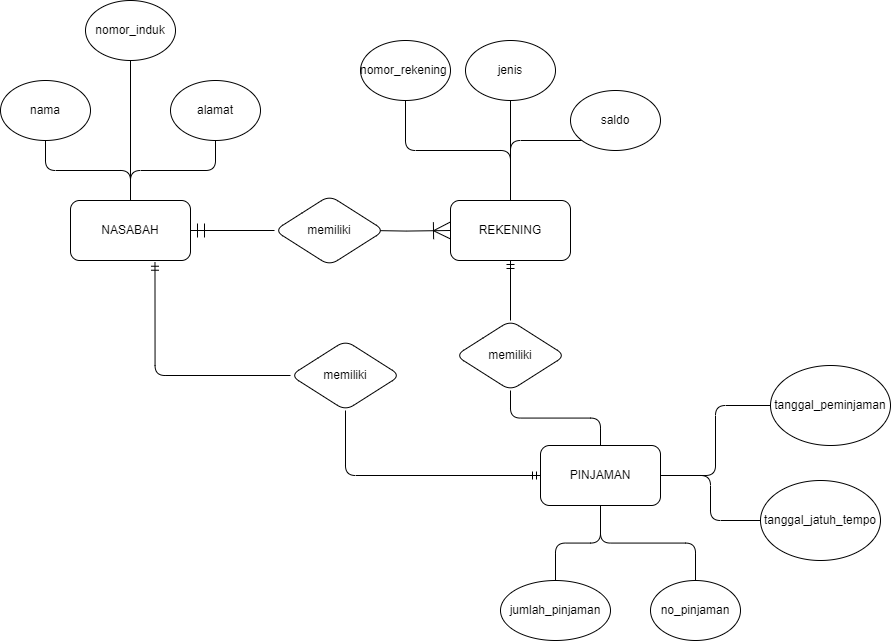

The diagram above was exported from draw.io. Its source (the exported page's mxGraphModel, read from the mxfile embedded in the PNG):
<mxGraphModel dx="1907" dy="974" grid="1" gridSize="10" guides="1" tooltips="1" connect="1" arrows="1" fold="1" page="1" pageScale="1" pageWidth="827" pageHeight="1169" math="0" shadow="0">
  <root>
    <mxCell id="0" />
    <mxCell id="1" parent="0" />
    <mxCell id="IKm5uj_B3GnIU0teT5-N-1" style="edgeStyle=orthogonalEdgeStyle;rounded=1;orthogonalLoop=1;jettySize=auto;html=1;entryX=0.5;entryY=0;entryDx=0;entryDy=0;endArrow=none;endFill=0;" edge="1" parent="1" source="IKm5uj_B3GnIU0teT5-N-2" target="IKm5uj_B3GnIU0teT5-N-7">
      <mxGeometry relative="1" as="geometry" />
    </mxCell>
    <mxCell id="IKm5uj_B3GnIU0teT5-N-2" value="nomor_induk" style="ellipse;whiteSpace=wrap;html=1;" vertex="1" parent="1">
      <mxGeometry x="115" y="80" width="90" height="60" as="geometry" />
    </mxCell>
    <mxCell id="IKm5uj_B3GnIU0teT5-N-3" style="edgeStyle=orthogonalEdgeStyle;orthogonalLoop=1;jettySize=auto;html=1;entryX=0.5;entryY=0;entryDx=0;entryDy=0;endArrow=none;endFill=0;rounded=1;" edge="1" parent="1" source="IKm5uj_B3GnIU0teT5-N-4" target="IKm5uj_B3GnIU0teT5-N-7">
      <mxGeometry relative="1" as="geometry" />
    </mxCell>
    <mxCell id="IKm5uj_B3GnIU0teT5-N-4" value="nama" style="ellipse;whiteSpace=wrap;html=1;" vertex="1" parent="1">
      <mxGeometry x="30" y="160" width="90" height="60" as="geometry" />
    </mxCell>
    <mxCell id="IKm5uj_B3GnIU0teT5-N-5" style="edgeStyle=orthogonalEdgeStyle;rounded=1;orthogonalLoop=1;jettySize=auto;html=1;entryX=0.5;entryY=0;entryDx=0;entryDy=0;endArrow=none;endFill=0;" edge="1" parent="1" source="IKm5uj_B3GnIU0teT5-N-6" target="IKm5uj_B3GnIU0teT5-N-7">
      <mxGeometry relative="1" as="geometry" />
    </mxCell>
    <mxCell id="IKm5uj_B3GnIU0teT5-N-6" value="alamat" style="ellipse;whiteSpace=wrap;html=1;" vertex="1" parent="1">
      <mxGeometry x="200" y="160" width="90" height="60" as="geometry" />
    </mxCell>
    <mxCell id="IKm5uj_B3GnIU0teT5-N-7" value="NASABAH" style="rounded=1;whiteSpace=wrap;html=1;" vertex="1" parent="1">
      <mxGeometry x="100" y="280" width="120" height="60" as="geometry" />
    </mxCell>
    <mxCell id="IKm5uj_B3GnIU0teT5-N-8" value="" style="edgeStyle=orthogonalEdgeStyle;rounded=0;orthogonalLoop=1;jettySize=auto;html=1;endArrow=ERoneToMany;endFill=0;endSize=15;" edge="1" parent="1" target="IKm5uj_B3GnIU0teT5-N-11">
      <mxGeometry relative="1" as="geometry">
        <mxPoint x="400" y="310" as="sourcePoint" />
      </mxGeometry>
    </mxCell>
    <mxCell id="IKm5uj_B3GnIU0teT5-N-9" value="" style="edgeStyle=orthogonalEdgeStyle;rounded=0;orthogonalLoop=1;jettySize=auto;html=1;endSize=12;endArrow=ERmandOne;endFill=0;" edge="1" parent="1" source="IKm5uj_B3GnIU0teT5-N-10" target="IKm5uj_B3GnIU0teT5-N-7">
      <mxGeometry relative="1" as="geometry" />
    </mxCell>
    <mxCell id="IKm5uj_B3GnIU0teT5-N-10" value="memiliki" style="rhombus;whiteSpace=wrap;html=1;rounded=1;" vertex="1" parent="1">
      <mxGeometry x="304" y="275" width="110" height="70" as="geometry" />
    </mxCell>
    <mxCell id="IKm5uj_B3GnIU0teT5-N-11" value="REKENING" style="rounded=1;whiteSpace=wrap;html=1;" vertex="1" parent="1">
      <mxGeometry x="480" y="280" width="120" height="60" as="geometry" />
    </mxCell>
    <mxCell id="IKm5uj_B3GnIU0teT5-N-12" style="edgeStyle=orthogonalEdgeStyle;rounded=1;orthogonalLoop=1;jettySize=auto;html=1;entryX=0.5;entryY=0;entryDx=0;entryDy=0;endArrow=none;endFill=0;" edge="1" parent="1" source="IKm5uj_B3GnIU0teT5-N-13" target="IKm5uj_B3GnIU0teT5-N-11">
      <mxGeometry relative="1" as="geometry" />
    </mxCell>
    <mxCell id="IKm5uj_B3GnIU0teT5-N-13" value="jenis" style="ellipse;whiteSpace=wrap;html=1;" vertex="1" parent="1">
      <mxGeometry x="495" y="120" width="90" height="60" as="geometry" />
    </mxCell>
    <mxCell id="IKm5uj_B3GnIU0teT5-N-14" style="edgeStyle=orthogonalEdgeStyle;rounded=1;orthogonalLoop=1;jettySize=auto;html=1;entryX=0.5;entryY=0;entryDx=0;entryDy=0;endArrow=none;endFill=0;" edge="1" parent="1" source="IKm5uj_B3GnIU0teT5-N-15" target="IKm5uj_B3GnIU0teT5-N-11">
      <mxGeometry relative="1" as="geometry" />
    </mxCell>
    <mxCell id="IKm5uj_B3GnIU0teT5-N-15" value="nomor_rekening&amp;nbsp;" style="ellipse;whiteSpace=wrap;html=1;" vertex="1" parent="1">
      <mxGeometry x="390" y="120" width="90" height="60" as="geometry" />
    </mxCell>
    <mxCell id="IKm5uj_B3GnIU0teT5-N-16" style="edgeStyle=orthogonalEdgeStyle;rounded=1;orthogonalLoop=1;jettySize=auto;html=1;endArrow=none;endFill=0;exitX=0.5;exitY=1;exitDx=0;exitDy=0;" edge="1" parent="1" source="IKm5uj_B3GnIU0teT5-N-17" target="IKm5uj_B3GnIU0teT5-N-11">
      <mxGeometry relative="1" as="geometry">
        <Array as="points">
          <mxPoint x="540" y="220" />
        </Array>
      </mxGeometry>
    </mxCell>
    <mxCell id="IKm5uj_B3GnIU0teT5-N-17" value="saldo" style="ellipse;whiteSpace=wrap;html=1;" vertex="1" parent="1">
      <mxGeometry x="600" y="170" width="90" height="60" as="geometry" />
    </mxCell>
    <mxCell id="IKm5uj_B3GnIU0teT5-N-49" style="edgeStyle=orthogonalEdgeStyle;rounded=1;orthogonalLoop=1;jettySize=auto;html=1;curved=0;endArrow=none;endFill=0;" edge="1" parent="1" source="IKm5uj_B3GnIU0teT5-N-20" target="IKm5uj_B3GnIU0teT5-N-23">
      <mxGeometry relative="1" as="geometry" />
    </mxCell>
    <mxCell id="IKm5uj_B3GnIU0teT5-N-50" value="" style="edgeStyle=orthogonalEdgeStyle;rounded=0;orthogonalLoop=1;jettySize=auto;html=1;endArrow=ERmandOne;endFill=0;" edge="1" parent="1" source="IKm5uj_B3GnIU0teT5-N-20" target="IKm5uj_B3GnIU0teT5-N-11">
      <mxGeometry relative="1" as="geometry" />
    </mxCell>
    <mxCell id="IKm5uj_B3GnIU0teT5-N-20" value="memiliki" style="rhombus;whiteSpace=wrap;html=1;rounded=1;" vertex="1" parent="1">
      <mxGeometry x="485" y="400" width="110" height="70" as="geometry" />
    </mxCell>
    <mxCell id="IKm5uj_B3GnIU0teT5-N-51" style="edgeStyle=orthogonalEdgeStyle;rounded=1;orthogonalLoop=1;jettySize=auto;html=1;curved=0;endArrow=none;endFill=0;" edge="1" parent="1" source="IKm5uj_B3GnIU0teT5-N-23" target="IKm5uj_B3GnIU0teT5-N-24">
      <mxGeometry relative="1" as="geometry" />
    </mxCell>
    <mxCell id="IKm5uj_B3GnIU0teT5-N-52" style="edgeStyle=orthogonalEdgeStyle;rounded=1;orthogonalLoop=1;jettySize=auto;html=1;curved=0;endArrow=none;endFill=0;" edge="1" parent="1" source="IKm5uj_B3GnIU0teT5-N-23" target="IKm5uj_B3GnIU0teT5-N-25">
      <mxGeometry relative="1" as="geometry" />
    </mxCell>
    <mxCell id="IKm5uj_B3GnIU0teT5-N-55" style="edgeStyle=orthogonalEdgeStyle;rounded=1;orthogonalLoop=1;jettySize=auto;html=1;entryX=0;entryY=0.5;entryDx=0;entryDy=0;curved=0;endArrow=none;endFill=0;" edge="1" parent="1" source="IKm5uj_B3GnIU0teT5-N-23" target="IKm5uj_B3GnIU0teT5-N-54">
      <mxGeometry relative="1" as="geometry" />
    </mxCell>
    <mxCell id="IKm5uj_B3GnIU0teT5-N-56" style="edgeStyle=orthogonalEdgeStyle;rounded=1;orthogonalLoop=1;jettySize=auto;html=1;curved=0;endArrow=none;endFill=0;" edge="1" parent="1" source="IKm5uj_B3GnIU0teT5-N-23" target="IKm5uj_B3GnIU0teT5-N-53">
      <mxGeometry relative="1" as="geometry" />
    </mxCell>
    <mxCell id="IKm5uj_B3GnIU0teT5-N-65" style="edgeStyle=orthogonalEdgeStyle;rounded=1;orthogonalLoop=1;jettySize=auto;html=1;entryX=0.5;entryY=1;entryDx=0;entryDy=0;curved=0;endArrow=none;endFill=0;startArrow=ERmandOne;startFill=0;" edge="1" parent="1" source="IKm5uj_B3GnIU0teT5-N-23" target="IKm5uj_B3GnIU0teT5-N-64">
      <mxGeometry relative="1" as="geometry" />
    </mxCell>
    <mxCell id="IKm5uj_B3GnIU0teT5-N-23" value="PINJAMAN" style="rounded=1;whiteSpace=wrap;html=1;" vertex="1" parent="1">
      <mxGeometry x="570" y="525" width="120" height="60" as="geometry" />
    </mxCell>
    <mxCell id="IKm5uj_B3GnIU0teT5-N-24" value="jumlah_pinjaman" style="ellipse;whiteSpace=wrap;html=1;" vertex="1" parent="1">
      <mxGeometry x="530" y="660" width="110" height="60" as="geometry" />
    </mxCell>
    <mxCell id="IKm5uj_B3GnIU0teT5-N-25" value="no_pinjaman" style="ellipse;whiteSpace=wrap;html=1;" vertex="1" parent="1">
      <mxGeometry x="680" y="660" width="90" height="60" as="geometry" />
    </mxCell>
    <mxCell id="IKm5uj_B3GnIU0teT5-N-26" style="edgeStyle=orthogonalEdgeStyle;rounded=0;orthogonalLoop=1;jettySize=auto;html=1;exitX=0.5;exitY=1;exitDx=0;exitDy=0;" edge="1" parent="1">
      <mxGeometry relative="1" as="geometry">
        <mxPoint x="565" y="187" as="sourcePoint" />
        <mxPoint x="565" y="187" as="targetPoint" />
      </mxGeometry>
    </mxCell>
    <mxCell id="IKm5uj_B3GnIU0teT5-N-53" value="tanggal_jatuh_tempo" style="ellipse;whiteSpace=wrap;html=1;" vertex="1" parent="1">
      <mxGeometry x="790" y="560" width="120" height="80" as="geometry" />
    </mxCell>
    <mxCell id="IKm5uj_B3GnIU0teT5-N-54" value="tanggal_peminjaman" style="ellipse;whiteSpace=wrap;html=1;" vertex="1" parent="1">
      <mxGeometry x="800" y="445" width="120" height="80" as="geometry" />
    </mxCell>
    <mxCell id="IKm5uj_B3GnIU0teT5-N-61" style="edgeStyle=orthogonalEdgeStyle;rounded=1;orthogonalLoop=1;jettySize=auto;html=1;entryX=0.5;entryY=1;entryDx=0;entryDy=0;curved=0;endArrow=none;endFill=0;" edge="1" parent="1" source="IKm5uj_B3GnIU0teT5-N-60">
      <mxGeometry relative="1" as="geometry">
        <mxPoint x="190" y="620" as="targetPoint" />
      </mxGeometry>
    </mxCell>
    <mxCell id="IKm5uj_B3GnIU0teT5-N-64" value="memiliki" style="rhombus;whiteSpace=wrap;html=1;rounded=1;" vertex="1" parent="1">
      <mxGeometry x="320" y="420" width="110" height="70" as="geometry" />
    </mxCell>
    <mxCell id="IKm5uj_B3GnIU0teT5-N-66" style="edgeStyle=orthogonalEdgeStyle;rounded=1;orthogonalLoop=1;jettySize=auto;html=1;entryX=0.704;entryY=1.029;entryDx=0;entryDy=0;entryPerimeter=0;endArrow=ERmandOne;endFill=0;curved=0;" edge="1" parent="1" source="IKm5uj_B3GnIU0teT5-N-64" target="IKm5uj_B3GnIU0teT5-N-7">
      <mxGeometry relative="1" as="geometry" />
    </mxCell>
  </root>
</mxGraphModel>